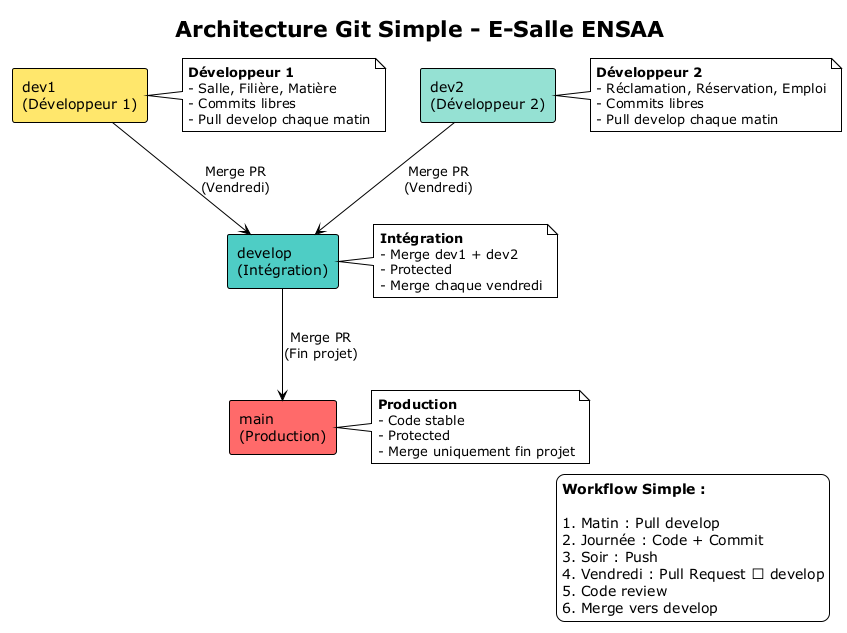

The diagram above was rendered by PlantUML. Its source (embedded in the PNG):
@startuml Architecture des Branches Git
!theme plain
skinparam backgroundColor #FFFFFF

title Architecture Git Simple - E-Salle ENSAA

agent "main\n(Production)" as main #FF6B6B
agent "develop\n(Intégration)" as develop #4ECDC4
agent "dev1\n(Développeur 1)" as dev1 #FFE66D
agent "dev2\n(Développeur 2)" as dev2 #95E1D3

develop --> main : Merge PR\n(Fin projet)
dev1 --> develop : Merge PR\n(Vendredi)
dev2 --> develop : Merge PR\n(Vendredi)

note right of main
  **Production**
  - Code stable
  - Protected
  - Merge uniquement fin projet
end note

note right of develop
  **Intégration**
  - Merge dev1 + dev2
  - Protected
  - Merge chaque vendredi
end note

note right of dev1
  **Développeur 1**
  - Salle, Filière, Matière
  - Commits libres
  - Pull develop chaque matin
end note

note right of dev2
  **Développeur 2**
  - Réclamation, Réservation, Emploi
  - Commits libres
  - Pull develop chaque matin
end note

legend bottom right
  **Workflow Simple :**
  
  1. Matin : Pull develop
  2. Journée : Code + Commit
  3. Soir : Push
  4. Vendredi : Pull Request → develop
  5. Code review
  6. Merge vers develop
endlegend

@enduml